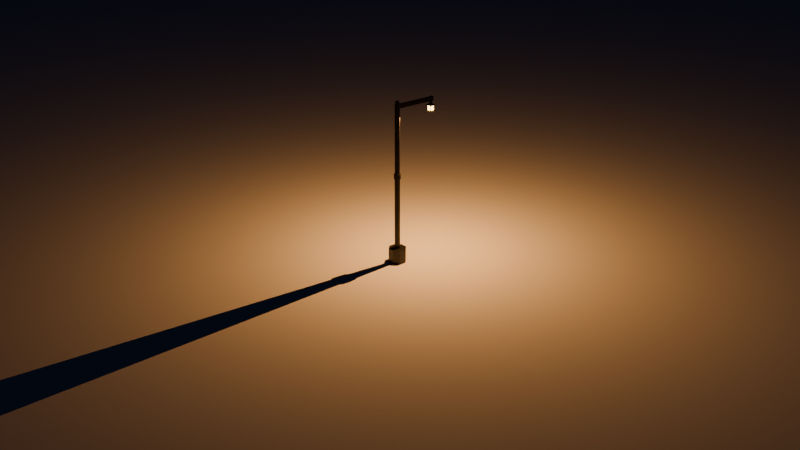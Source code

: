# Source: lampe.blend  (saved by Blender 5.1.30; exported with 4.5.12 LTS)
import bpy
from mathutils import Matrix  # noqa: F401  (used for matrix-valued properties, if any)

bpy.ops.wm.read_factory_settings(use_empty=True)
scene = bpy.context.scene
scene.name = 'Scene'

# ---- collections
col_collection = bpy.data.collections.new('Collection'); scene.collection.children.link(col_collection)

# ---- materials (node trees are filled in below, after node groups)
mat_material_001 = bpy.data.materials.new('Material.001')
mat_material_002 = bpy.data.materials.new('Material.002')

# ---- material node trees
mat_material_001.use_nodes = True; mat_material_001.node_tree.nodes.clear()
_N = mat_material_001.node_tree.nodes; _L = mat_material_001.node_tree.links
n0 = _N.new('ShaderNodeBsdfPrincipled'); n0.name = 'Principled BSDF'; n0.location = (-200, 100)
n0.inputs[0].default_value = (0.03834, 0.03834, 0.03834, 1.0)
n0.inputs[1].default_value = 0.8
n0.inputs[2].default_value = 0.4
n1 = _N.new('ShaderNodeOutputMaterial'); n1.name = 'Material Output'; n1.location = (200, 100)
_L.new(n0.outputs[0], n1.inputs[0])
n1.is_active_output = True
mat_material_002.use_nodes = True; mat_material_002.node_tree.nodes.clear()
_N = mat_material_002.node_tree.nodes; _L = mat_material_002.node_tree.links
n0 = _N.new('ShaderNodeBsdfPrincipled'); n0.name = 'Principled BSDF'; n0.location = (-200, 100)
n0.inputs[0].default_value = (1.0, 0.5647, 0.147, 1.0)
n0.inputs[27].default_value = (1.0, 0.5647, 0.147, 1.0)
n0.inputs[28].default_value = 10.0
n1 = _N.new('ShaderNodeOutputMaterial'); n1.name = 'Material Output'; n1.location = (200, 100)
_L.new(n0.outputs[0], n1.inputs[0])
n1.is_active_output = True

# ---- world
world_world = bpy.data.worlds.new('World'); scene.world = world_world
world_world.use_nodes = True; world_world.node_tree.nodes.clear()
_N = world_world.node_tree.nodes; _L = world_world.node_tree.links
n0 = _N.new('ShaderNodeOutputWorld'); n0.name = 'World Output'; n0.location = (200, 100)
n1 = _N.new('ShaderNodeBackground'); n1.name = 'Background'; n1.location = (-200, 100)
n1.inputs[0].default_value = (0.003347, 0.006995, 0.01938, 1.0)
n1.inputs[1].default_value = 0.3
_L.new(n1.outputs[0], n0.inputs[0])
n0.is_active_output = True
world_world.color = (0.05088, 0.05088, 0.05088)
world_world.sun_shadow_jitter_overblur = 0.0

# ---- cameras
cam_camera = bpy.data.cameras.new('Camera')
cam_camera.clip_end = 100.0
cam_camera.ortho_scale = 7.314

# ---- lights
light_sun = bpy.data.lights.new('Sun', 'SUN')
light_sun.color = (0.3916, 0.5271, 1.0)
light_sun.energy = 0.02
light_dow_fanar = bpy.data.lights.new('Dow_Fanar', 'POINT')
light_dow_fanar.color = (1.0, 0.4342, 0.117)
light_dow_fanar.exposure = 0.1
light_dow_fanar.energy = 1500.0

# ---- meshes
me_cylinder_001 = bpy.data.meshes.new('Cylinder.001')
me_cylinder_001.from_pydata([(0.0, 0.25, -0.2), (0.0, 0.07682, 0.2), (0.1768, 0.1768, -0.2), (0.05432, 0.05432, 0.2), (0.25, 0.0, -0.2), (0.07682, 0.0, 0.2), (0.1768, -0.1768, -0.2), (0.05432, -0.05432, 0.2), (0.0, -0.25, -0.2), (0.0, -0.07682, 0.2), (-0.1768, -0.1768, -0.2), (-0.05432, -0.05432, 0.2), (-0.25, 0.0, -0.2), (-0.07682, 0.0, 0.2), (-0.1768, 0.1768, -0.2), (-0.05432, 0.05432, 0.2), (0.1768, 0.1768, 0.2), (0.0, 0.25, 0.2), (0.25, 0.0, 0.2), (0.1768, -0.1768, 0.2), (0.0, -0.25, 0.2), (-0.1768, -0.1768, 0.2), (-0.25, 0.0, 0.2), (-0.1768, 0.1768, 0.2), (0.05432, 0.05432, 2.2), (0.0, 0.07682, 2.2), (0.07682, 0.0, 2.2), (0.05432, -0.05432, 2.2), (0.0, -0.07682, 2.2), (-0.05432, -0.05432, 2.2), (-0.07682, 0.0, 2.2), (-0.05432, 0.05432, 2.2), (0.06925, 0.06925, 2.2), (0.0, 0.09793, 2.2), (0.09793, 0.0, 2.2), (0.06925, -0.06925, 2.2), (0.0, -0.09793, 2.2), (-0.06925, -0.06925, 2.2), (-0.09793, 0.0, 2.2), (-0.06925, 0.06925, 2.2), (0.06925, 0.06925, 2.332), (0.0, 0.09793, 2.332), (0.09793, 0.0, 2.332), (0.06925, -0.06925, 2.332), (0.0, -0.09793, 2.332), (-0.06925, -0.06925, 2.332), (-0.09793, 0.0, 2.332), (-0.06925, 0.06925, 2.332), (0.05063, 0.05063, 2.332), (2.504e-10, 0.0716, 2.332), (0.0716, 2.504e-10, 2.332), (0.05063, -0.05063, 2.332), (2.504e-10, -0.0716, 2.332), (-0.05063, -0.05063, 2.332), (-0.0716, 2.504e-10, 2.332), (-0.05063, 0.05063, 2.332), (0.05063, 0.05063, 4.252), (2.504e-10, 0.0716, 4.252), (0.0716, 2.504e-10, 4.252), (0.05063, -0.05063, 4.252), (2.504e-10, -0.0716, 4.252), (-0.05063, -0.05063, 4.252), (-0.0716, 2.504e-10, 4.252), (-0.05063, 0.05063, 4.252), (0.0716, 2.504e-10, 4.132), (0.05063, -0.05063, 4.132), (2.504e-10, 0.0716, 4.132), (0.05063, 0.05063, 4.132), (-0.05063, 0.05063, 4.132), (-0.05063, -0.05063, 4.132), (-0.0716, 2.504e-10, 4.132), (2.504e-10, -0.0716, 4.132), (1.148, 0.446, 4.252), (1.127, 0.4966, 4.252), (1.148, 0.446, 4.132), (1.127, 0.4966, 4.132), (1.106, 0.4283, 4.132), (1.106, 0.4283, 4.252), (1.085, 0.4789, 4.252), (1.085, 0.4789, 4.132), (1.06, 0.4093, 4.252), (1.039, 0.46, 4.132), (1.06, 0.4093, 4.132), (1.039, 0.46, 4.252), (1.06, 0.4093, 4.066), (1.106, 0.4283, 4.066), (1.085, 0.4789, 4.066), (1.039, 0.46, 4.066), (1.06, 0.4093, 4.066), (1.106, 0.4283, 4.066), (1.085, 0.4789, 4.066), (1.039, 0.46, 4.066), (1.026, 0.3146, 4.016), (1.196, 0.3852, 4.016), (1.118, 0.5736, 4.016), (0.948, 0.5031, 4.016), (1.04, 0.3535, 4.016), (1.159, 0.4028, 4.016), (1.104, 0.5348, 4.016), (0.9853, 0.4854, 4.016), (1.04, 0.3535, 4.016), (1.159, 0.4028, 4.016), (1.104, 0.5348, 4.016), (0.9853, 0.4854, 4.016), (1.04, 0.3535, 3.865), (1.159, 0.4028, 3.865), (1.104, 0.5348, 3.865), (0.9853, 0.4854, 3.865), (1.024, 0.3081, 3.865), (1.203, 0.3822, 3.865), (1.121, 0.5801, 3.865), (0.9418, 0.506, 3.865), (1.054, 0.3919, 3.826), (1.122, 0.4203, 3.826), (1.091, 0.4963, 3.826), (1.022, 0.4679, 3.826), (0.03942, 0.03942, 4.252), (9.177e-11, 0.05575, 4.252), (0.05575, -1.136e-11, 4.252), (0.03942, -0.03942, 4.252), (9.177e-11, -0.05575, 4.252), (-0.03942, -0.03942, 4.252), (-0.05575, -1.136e-11, 4.252), (-0.03942, 0.03942, 4.252), (0.03942, 0.03942, 4.333), (9.177e-11, 0.05575, 4.333), (0.05575, -1.136e-11, 4.333), (0.03942, -0.03942, 4.333), (9.177e-11, -0.05575, 4.333), (-0.03942, -0.03942, 4.333), (-0.05575, -1.136e-11, 4.333), (-0.03942, 0.03942, 4.333), (1.109, 0.5237, 4.004), (1.155, 0.4139, 4.004), (1.155, 0.4139, 3.877), (1.109, 0.5237, 3.877), (0.9963, 0.49, 4.004), (1.093, 0.5302, 4.004), (1.093, 0.5302, 3.877), (0.9963, 0.49, 3.877), (1.148, 0.3983, 4.004), (1.051, 0.358, 4.004), (1.051, 0.358, 3.877), (1.148, 0.3983, 3.877), (1.035, 0.3645, 4.004), (0.9898, 0.4743, 4.004), (0.9898, 0.4743, 3.877), (1.035, 0.3645, 3.877), (1.102, 0.5206, 4.004), (1.147, 0.4109, 4.004), (1.102, 0.5206, 3.877), (1.147, 0.4109, 3.877), (1.096, 0.5228, 4.004), (0.9994, 0.4826, 4.004), (0.9994, 0.4826, 3.877), (1.096, 0.5228, 3.877), (1.048, 0.3654, 4.004), (1.145, 0.4056, 4.004), (1.145, 0.4056, 3.877), (1.048, 0.3654, 3.877), (0.9972, 0.4774, 4.004), (1.043, 0.3676, 4.004), (1.043, 0.3676, 3.877), (0.9972, 0.4774, 3.877), (1.072, 0.4441, 4.289), (1.072, 0.4441, 4.289), (1.072, 0.4441, 4.289), (1.072, 0.4441, 4.289), (0.0, 0.0, 4.353), (4.657e-10, 0.0, 4.353), (0.0, 4.657e-10, 4.353), (0.0, 0.0, 4.353), (4.657e-10, 0.0, 4.353), (0.0, 0.0, 4.353), (0.0, 4.657e-10, 4.353), (0.0, 0.0, 4.353)], [], [(0, 17, 16, 2), (2, 16, 18, 4), (4, 18, 19, 6), (6, 19, 20, 8), (8, 20, 21, 10), (10, 21, 22, 12), (15, 13, 30, 31), (12, 22, 23, 14), (14, 23, 17, 0), (0, 2, 4, 6, 8, 10, 12, 14), (1, 3, 16, 17), (3, 5, 18, 16), (5, 7, 19, 18), (7, 9, 20, 19), (9, 11, 21, 20), (11, 13, 22, 21), (13, 15, 23, 22), (15, 1, 17, 23), (27, 26, 34, 35), (11, 9, 28, 29), (7, 5, 26, 27), (3, 1, 25, 24), (1, 15, 31, 25), (13, 11, 29, 30), (9, 7, 27, 28), (5, 3, 24, 26), (39, 38, 46, 47), (24, 25, 33, 32), (25, 31, 39, 33), (30, 29, 37, 38), (28, 27, 35, 36), (26, 24, 32, 34), (31, 30, 38, 39), (29, 28, 36, 37), (41, 47, 55, 49), (37, 36, 44, 45), (35, 34, 42, 43), (32, 33, 41, 40), (33, 39, 47, 41), (38, 37, 45, 46), (36, 35, 43, 44), (34, 32, 40, 42), (65, 64, 58, 59), (46, 45, 53, 54), (44, 43, 51, 52), (42, 40, 48, 50), (47, 46, 54, 55), (45, 44, 52, 53), (43, 42, 50, 51), (40, 41, 49, 48), (57, 63, 123, 117), (67, 66, 57, 56), (66, 68, 63, 57), (70, 69, 61, 62), (71, 65, 59, 60), (77, 76, 74, 72), (68, 70, 62, 63), (69, 71, 60, 61), (53, 52, 71, 69), (55, 54, 70, 68), (50, 48, 67, 64), (52, 51, 65, 71), (54, 53, 69, 70), (49, 55, 68, 66), (48, 49, 66, 67), (51, 50, 64, 65), (74, 75, 73, 72), (79, 78, 73, 75), (76, 79, 75, 74), (78, 77, 72, 73), (80, 77, 166, 167), (76, 82, 84, 85), (81, 83, 78, 79), (80, 82, 76, 77), (58, 64, 82, 80), (67, 56, 83, 81), (64, 67, 81, 82), (56, 58, 80, 83), (87, 86, 90, 91), (81, 79, 86, 87), (79, 76, 85, 86), (82, 81, 87, 84), (89, 88, 92, 93), (85, 84, 88, 89), (84, 87, 91, 88), (86, 85, 89, 90), (95, 94, 98, 99), (88, 91, 95, 92), (90, 89, 93, 94), (91, 90, 94, 95), (96, 99, 103, 100), (93, 92, 96, 97), (92, 95, 99, 96), (94, 93, 97, 98), (133, 134, 151, 149), (98, 97, 101, 102), (99, 98, 102, 103), (97, 96, 100, 101), (105, 104, 108, 109), (138, 139, 154, 155), (142, 143, 158, 159), (146, 147, 162, 163), (111, 110, 114, 115), (104, 107, 111, 108), (106, 105, 109, 110), (107, 106, 110, 111), (112, 115, 114, 113), (109, 108, 112, 113), (108, 111, 115, 112), (110, 109, 113, 114), (123, 122, 130, 131), (62, 61, 121, 122), (60, 59, 119, 120), (58, 56, 116, 118), (63, 62, 122, 123), (61, 60, 120, 121), (59, 58, 118, 119), (56, 57, 117, 116), (124, 125, 169, 168), (121, 120, 128, 129), (119, 118, 126, 127), (116, 117, 125, 124), (117, 123, 131, 125), (122, 121, 129, 130), (120, 119, 127, 128), (118, 116, 124, 126), (102, 101, 133, 132), (101, 105, 134, 133), (105, 106, 135, 134), (106, 102, 132, 135), (103, 102, 137, 136), (102, 106, 138, 137), (106, 107, 139, 138), (107, 103, 136, 139), (101, 100, 141, 140), (100, 104, 142, 141), (104, 105, 143, 142), (105, 101, 140, 143), (100, 103, 145, 144), (103, 107, 146, 145), (107, 104, 147, 146), (104, 100, 144, 147), (148, 149, 151, 150), (132, 133, 149, 148), (134, 135, 150, 151), (135, 132, 148, 150), (153, 152, 155, 154), (139, 136, 153, 154), (137, 138, 155, 152), (136, 137, 152, 153), (157, 156, 159, 158), (143, 140, 157, 158), (141, 142, 159, 156), (140, 141, 156, 157), (161, 160, 163, 162), (147, 144, 161, 162), (145, 146, 163, 160), (144, 145, 160, 161), (164, 167, 166, 165), (77, 78, 165, 166), (83, 80, 167, 164), (78, 83, 164, 165), (168, 169, 175, 174, 173, 172, 171, 170), (125, 131, 175, 169), (130, 129, 173, 174), (128, 127, 171, 172), (126, 124, 168, 170), (131, 130, 174, 175), (129, 128, 172, 173), (127, 126, 170, 171)])
me_cylinder_001.polygons.foreach_set('material_index', [0, 0, 0, 0, 0, 0, 0, 0, 0, 0, 0, 0, 0, 0, 0, 0, 0, 0, 0, 0, 0, 0, 0, 0, 0, 0, 0, 0, 0, 0, 0, 0, 0, 0, 0, 0, 0, 0, 0, 0, 0, 0, 0, 0, 0, 0, 0, 0, 0, 0, 0, 0, 0, 0, 0, 0, 0, 0, 0, 0, 0, 0, 0, 0, 0, 0, 0, 0, 0, 0, 0, 0, 0, 0, 0, 0, 0, 0, 0, 0, 0, 0, 0, 0, 0, 0, 0, 0, 0, 0, 0, 0, 0, 0, 0, 0, 0, 0, 0, 0, 0, 0, 0, 0, 0, 0, 0, 0, 0, 0, 0, 0, 0, 0, 0, 0, 0, 0, 0, 0, 0, 0, 0, 0, 0, 0, 0, 0, 0, 0, 0, 0, 0, 0, 0, 0, 0, 0, 0, 0, 0, 0, 1, 0, 0, 0, 1, 0, 0, 0, 1, 0, 0, 0, 1, 0, 0, 0, 0, 0, 0, 0, 0, 0, 0, 0, 0, 0, 0, 0])
_uv = me_cylinder_001.uv_layers.new(name='UVMap')
_uv.uv.foreach_set('vector', [1.0, 0.5, 1.0, 1.0, 0.875, 1.0, 0.875, 0.5, 0.875, 0.5, 0.875, 1.0, 0.75, 1.0, 0.75, 0.5, 0.75, 0.5, 0.75, 1.0, 0.625, 1.0, 0.625, 0.5, 0.625, 0.5, 0.625, 1.0, 0.5, 1.0, 0.5, 0.5, 0.5, 0.5, 0.5, 1.0, 0.375, 1.0, 0.375, 0.5, 0.375, 0.5, 0.375, 1.0, 0.25, 1.0, 0.25, 0.5, 0.1979, 0.3021, 0.1763, 0.25, 0.1763, 0.25, 0.1979, 0.3021, 0.25, 0.5, 0.25, 1.0, 0.125, 1.0, 0.125, 0.5, 0.125, 0.5, 0.125, 1.0, 0.0, 1.0, 0.0, 0.5, 0.75, 0.49, 0.9197, 0.4197, 0.99, 0.25, 0.9197, 0.08029, 0.75, 0.01, 0.5803, 0.08029, 0.51, 0.25, 0.5803, 0.4197, 0.25, 0.3237, 0.3021, 0.3021, 0.4197, 0.4197, 0.25, 0.49, 0.3021, 0.3021, 0.3237, 0.25, 0.49, 0.25, 0.4197, 0.4197, 0.3237, 0.25, 0.3021, 0.1979, 0.4197, 0.08029, 0.49, 0.25, 0.3021, 0.1979, 0.25, 0.1763, 0.25, 0.01, 0.4197, 0.08029, 0.25, 0.1763, 0.1979, 0.1979, 0.08029, 0.08029, 0.25, 0.01, 0.1979, 0.1979, 0.1763, 0.25, 0.01, 0.25, 0.08029, 0.08029, 0.1763, 0.25, 0.1979, 0.3021, 0.08029, 0.4197, 0.01, 0.25, 0.1979, 0.3021, 0.25, 0.3237, 0.25, 0.49, 0.08029, 0.4197, 0.3021, 0.1979, 0.3237, 0.25, 0.3237, 0.25, 0.3021, 0.1979, 0.1979, 0.1979, 0.25, 0.1763, 0.25, 0.1763, 0.1979, 0.1979, 0.3021, 0.1979, 0.3237, 0.25, 0.3237, 0.25, 0.3021, 0.1979, 0.3021, 0.3021, 0.25, 0.3237, 0.25, 0.3237, 0.3021, 0.3021, 0.25, 0.3237, 0.1979, 0.3021, 0.1979, 0.3021, 0.25, 0.3237, 0.1763, 0.25, 0.1979, 0.1979, 0.1979, 0.1979, 0.1763, 0.25, 0.25, 0.1763, 0.3021, 0.1979, 0.3021, 0.1979, 0.25, 0.1763, 0.3237, 0.25, 0.3021, 0.3021, 0.3021, 0.3021, 0.3237, 0.25, 0.1979, 0.3021, 0.1763, 0.25, 0.1763, 0.25, 0.1979, 0.3021, 0.3021, 0.3021, 0.25, 0.3237, 0.25, 0.3237, 0.3021, 0.3021, 0.25, 0.3237, 0.1979, 0.3021, 0.1979, 0.3021, 0.25, 0.3237, 0.1763, 0.25, 0.1979, 0.1979, 0.1979, 0.1979, 0.1763, 0.25, 0.25, 0.1763, 0.3021, 0.1979, 0.3021, 0.1979, 0.25, 0.1763, 0.3237, 0.25, 0.3021, 0.3021, 0.3021, 0.3021, 0.3237, 0.25, 0.1979, 0.3021, 0.1763, 0.25, 0.1763, 0.25, 0.1979, 0.3021, 0.1979, 0.1979, 0.25, 0.1763, 0.25, 0.1763, 0.1979, 0.1979, 0.25, 0.3237, 0.1979, 0.3021, 0.1979, 0.3021, 0.25, 0.3237, 0.1979, 0.1979, 0.25, 0.1763, 0.25, 0.1763, 0.1979, 0.1979, 0.3021, 0.1979, 0.3237, 0.25, 0.3237, 0.25, 0.3021, 0.1979, 0.3021, 0.3021, 0.25, 0.3237, 0.25, 0.3237, 0.3021, 0.3021, 0.25, 0.3237, 0.1979, 0.3021, 0.1979, 0.3021, 0.25, 0.3237, 0.1763, 0.25, 0.1979, 0.1979, 0.1979, 0.1979, 0.1763, 0.25, 0.25, 0.1763, 0.3021, 0.1979, 0.3021, 0.1979, 0.25, 0.1763, 0.3237, 0.25, 0.3021, 0.3021, 0.3021, 0.3021, 0.3237, 0.25, 0.3021, 0.1979, 0.3237, 0.25, 0.3237, 0.25, 0.3021, 0.1979, 0.1763, 0.25, 0.1979, 0.1979, 0.1979, 0.1979, 0.1763, 0.25, 0.25, 0.1763, 0.3021, 0.1979, 0.3021, 0.1979, 0.25, 0.1763, 0.3237, 0.25, 0.3021, 0.3021, 0.3021, 0.3021, 0.3237, 0.25, 0.1979, 0.3021, 0.1763, 0.25, 0.1763, 0.25, 0.1979, 0.3021, 0.1979, 0.1979, 0.25, 0.1763, 0.25, 0.1763, 0.1979, 0.1979, 0.3021, 0.1979, 0.3237, 0.25, 0.3237, 0.25, 0.3021, 0.1979, 0.3021, 0.3021, 0.25, 0.3237, 0.25, 0.3237, 0.3021, 0.3021, 0.25, 0.3237, 0.1979, 0.3021, 0.1979, 0.3021, 0.25, 0.3237, 0.3021, 0.3021, 0.25, 0.3237, 0.25, 0.3237, 0.3021, 0.3021, 0.25, 0.3237, 0.1979, 0.3021, 0.1979, 0.3021, 0.25, 0.3237, 0.1763, 0.25, 0.1979, 0.1979, 0.1979, 0.1979, 0.1763, 0.25, 0.25, 0.1763, 0.3021, 0.1979, 0.3021, 0.1979, 0.25, 0.1763, 0.3237, 0.25, 0.3237, 0.25, 0.3237, 0.25, 0.3237, 0.25, 0.1979, 0.3021, 0.1763, 0.25, 0.1763, 0.25, 0.1979, 0.3021, 0.1979, 0.1979, 0.25, 0.1763, 0.25, 0.1763, 0.1979, 0.1979, 0.1979, 0.1979, 0.25, 0.1763, 0.25, 0.1763, 0.1979, 0.1979, 0.1979, 0.3021, 0.1763, 0.25, 0.1763, 0.25, 0.1979, 0.3021, 0.3237, 0.25, 0.3021, 0.3021, 0.3021, 0.3021, 0.3237, 0.25, 0.25, 0.1763, 0.3021, 0.1979, 0.3021, 0.1979, 0.25, 0.1763, 0.1763, 0.25, 0.1979, 0.1979, 0.1979, 0.1979, 0.1763, 0.25, 0.25, 0.3237, 0.1979, 0.3021, 0.1979, 0.3021, 0.25, 0.3237, 0.3021, 0.3021, 0.25, 0.3237, 0.25, 0.3237, 0.3021, 0.3021, 0.3021, 0.1979, 0.3237, 0.25, 0.3237, 0.25, 0.3021, 0.1979, 0.3237, 0.25, 0.3021, 0.3021, 0.3021, 0.3021, 0.3237, 0.25, 0.3021, 0.3021, 0.3021, 0.3021, 0.3021, 0.3021, 0.3021, 0.3021, 0.3237, 0.25, 0.3021, 0.3021, 0.3021, 0.3021, 0.3237, 0.25, 0.3021, 0.3021, 0.3237, 0.25, 0.3237, 0.25, 0.3021, 0.3021, 0.3237, 0.25, 0.3237, 0.25, 0.3237, 0.25, 0.3237, 0.25, 0.3237, 0.25, 0.3237, 0.25, 0.3237, 0.25, 0.3237, 0.25, 0.3021, 0.3021, 0.3021, 0.3021, 0.3021, 0.3021, 0.3021, 0.3021, 0.3237, 0.25, 0.3237, 0.25, 0.3237, 0.25, 0.3237, 0.25, 0.3237, 0.25, 0.3237, 0.25, 0.3237, 0.25, 0.3237, 0.25, 0.3021, 0.3021, 0.3021, 0.3021, 0.3021, 0.3021, 0.3021, 0.3021, 0.3237, 0.25, 0.3021, 0.3021, 0.3021, 0.3021, 0.3237, 0.25, 0.3021, 0.3021, 0.3237, 0.25, 0.3237, 0.25, 0.3021, 0.3021, 0.3021, 0.3021, 0.3021, 0.3021, 0.3021, 0.3021, 0.3021, 0.3021, 0.3021, 0.3021, 0.3021, 0.3021, 0.3021, 0.3021, 0.3021, 0.3021, 0.3021, 0.3021, 0.3237, 0.25, 0.3237, 0.25, 0.3021, 0.3021, 0.3237, 0.25, 0.3021, 0.3021, 0.3021, 0.3021, 0.3237, 0.25, 0.3237, 0.25, 0.3237, 0.25, 0.3237, 0.25, 0.3237, 0.25, 0.3237, 0.25, 0.3237, 0.25, 0.3237, 0.25, 0.3237, 0.25, 0.3237, 0.25, 0.3021, 0.3021, 0.3021, 0.3021, 0.3237, 0.25, 0.3021, 0.3021, 0.3237, 0.25, 0.3237, 0.25, 0.3021, 0.3021, 0.3021, 0.3021, 0.3021, 0.3021, 0.3021, 0.3021, 0.3021, 0.3021, 0.3237, 0.25, 0.3021, 0.3021, 0.3021, 0.3021, 0.3237, 0.25, 0.3021, 0.3021, 0.3237, 0.25, 0.3237, 0.25, 0.3021, 0.3021, 0.3021, 0.3021, 0.3021, 0.3021, 0.3021, 0.3021, 0.3021, 0.3021, 0.3237, 0.25, 0.3021, 0.3021, 0.3021, 0.3021, 0.3237, 0.25, 0.3237, 0.25, 0.3237, 0.25, 0.3237, 0.25, 0.3237, 0.25, 0.3237, 0.25, 0.3021, 0.3021, 0.3021, 0.3021, 0.3237, 0.25, 0.3021, 0.3021, 0.3237, 0.25, 0.3237, 0.25, 0.3021, 0.3021, 0.3219, 0.2544, 0.3219, 0.2544, 0.3219, 0.2544, 0.3219, 0.2544, 0.3021, 0.3021, 0.3237, 0.25, 0.3237, 0.25, 0.3021, 0.3021, 0.3021, 0.3021, 0.3021, 0.3021, 0.3021, 0.3021, 0.3021, 0.3021, 0.3237, 0.25, 0.3237, 0.25, 0.3237, 0.25, 0.3237, 0.25, 0.3237, 0.25, 0.3237, 0.25, 0.3237, 0.25, 0.3237, 0.25, 0.3021, 0.3021, 0.3021, 0.3021, 0.3021, 0.3021, 0.3021, 0.3021, 0.3237, 0.25, 0.3237, 0.25, 0.3237, 0.25, 0.3237, 0.25, 0.304, 0.2978, 0.3219, 0.2544, 0.3219, 0.2544, 0.304, 0.2978, 0.3021, 0.3021, 0.3021, 0.3021, 0.3021, 0.3021, 0.3021, 0.3021, 0.3237, 0.25, 0.3021, 0.3021, 0.3021, 0.3021, 0.3237, 0.25, 0.3021, 0.3021, 0.3237, 0.25, 0.3237, 0.25, 0.3021, 0.3021, 0.3021, 0.3021, 0.3021, 0.3021, 0.3021, 0.3021, 0.3021, 0.3021, 0.3237, 0.25, 0.3021, 0.3021, 0.3021, 0.3021, 0.3237, 0.25, 0.3237, 0.25, 0.3237, 0.25, 0.3237, 0.25, 0.3237, 0.25, 0.3237, 0.25, 0.3021, 0.3021, 0.3021, 0.3021, 0.3237, 0.25, 0.3021, 0.3021, 0.3237, 0.25, 0.3237, 0.25, 0.3021, 0.3021, 0.1979, 0.3021, 0.1763, 0.25, 0.1763, 0.25, 0.1979, 0.3021, 0.1763, 0.25, 0.1979, 0.1979, 0.1979, 0.1979, 0.1763, 0.25, 0.25, 0.1763, 0.3021, 0.1979, 0.3021, 0.1979, 0.25, 0.1763, 0.3237, 0.25, 0.3021, 0.3021, 0.3021, 0.3021, 0.3237, 0.25, 0.1979, 0.3021, 0.1763, 0.25, 0.1763, 0.25, 0.1979, 0.3021, 0.1979, 0.1979, 0.25, 0.1763, 0.25, 0.1763, 0.1979, 0.1979, 0.3021, 0.1979, 0.3237, 0.25, 0.3237, 0.25, 0.3021, 0.1979, 0.3021, 0.3021, 0.25, 0.3237, 0.25, 0.3237, 0.3021, 0.3021, 0.3021, 0.3021, 0.25, 0.3237, 0.25, 0.3237, 0.3021, 0.3021, 0.1979, 0.1979, 0.25, 0.1763, 0.25, 0.1763, 0.1979, 0.1979, 0.3021, 0.1979, 0.3237, 0.25, 0.3237, 0.25, 0.3021, 0.1979, 0.3021, 0.3021, 0.25, 0.3237, 0.25, 0.3237, 0.3021, 0.3021, 0.25, 0.3237, 0.1979, 0.3021, 0.1979, 0.3021, 0.25, 0.3237, 0.1763, 0.25, 0.1979, 0.1979, 0.1979, 0.1979, 0.1763, 0.25, 0.25, 0.1763, 0.3021, 0.1979, 0.3021, 0.1979, 0.25, 0.1763, 0.3237, 0.25, 0.3021, 0.3021, 0.3021, 0.3021, 0.3237, 0.25, 0.3021, 0.3021, 0.3237, 0.25, 0.3219, 0.2544, 0.304, 0.2978, 0.3237, 0.25, 0.3237, 0.25, 0.3219, 0.2544, 0.3219, 0.2544, 0.3237, 0.25, 0.3021, 0.3021, 0.304, 0.2978, 0.3219, 0.2544, 0.3021, 0.3021, 0.3021, 0.3021, 0.304, 0.2978, 0.304, 0.2978, 0.3021, 0.3021, 0.3021, 0.3021, 0.3021, 0.3021, 0.3021, 0.3021, 0.3021, 0.3021, 0.3021, 0.3021, 0.3021, 0.3021, 0.3021, 0.3021, 0.3021, 0.3021, 0.3021, 0.3021, 0.3021, 0.3021, 0.3021, 0.3021, 0.3021, 0.3021, 0.3021, 0.3021, 0.3021, 0.3021, 0.3021, 0.3021, 0.3237, 0.25, 0.3237, 0.25, 0.3237, 0.25, 0.3237, 0.25, 0.3237, 0.25, 0.3237, 0.25, 0.3237, 0.25, 0.3237, 0.25, 0.3237, 0.25, 0.3237, 0.25, 0.3237, 0.25, 0.3237, 0.25, 0.3237, 0.25, 0.3237, 0.25, 0.3237, 0.25, 0.3237, 0.25, 0.3237, 0.25, 0.3021, 0.3021, 0.304, 0.2978, 0.3219, 0.2544, 0.3021, 0.3021, 0.3021, 0.3021, 0.304, 0.2978, 0.304, 0.2978, 0.3021, 0.3021, 0.3237, 0.25, 0.3219, 0.2544, 0.304, 0.2978, 0.3237, 0.25, 0.3237, 0.25, 0.3219, 0.2544, 0.3219, 0.2544, 0.304, 0.2978, 0.3219, 0.2544, 0.3219, 0.2544, 0.304, 0.2978, 0.304, 0.2978, 0.3219, 0.2544, 0.3219, 0.2544, 0.304, 0.2978, 0.3219, 0.2544, 0.304, 0.2978, 0.304, 0.2978, 0.3219, 0.2544, 0.304, 0.2978, 0.304, 0.2978, 0.304, 0.2978, 0.304, 0.2978, 0.3021, 0.3021, 0.3021, 0.3021, 0.3021, 0.3021, 0.3021, 0.3021, 0.3021, 0.3021, 0.3021, 0.3021, 0.3021, 0.3021, 0.3021, 0.3021, 0.3021, 0.3021, 0.3021, 0.3021, 0.3021, 0.3021, 0.3021, 0.3021, 0.3021, 0.3021, 0.3021, 0.3021, 0.3021, 0.3021, 0.3021, 0.3021, 0.3237, 0.25, 0.3237, 0.25, 0.3237, 0.25, 0.3237, 0.25, 0.3237, 0.25, 0.3237, 0.25, 0.3237, 0.25, 0.3237, 0.25, 0.3237, 0.25, 0.3237, 0.25, 0.3237, 0.25, 0.3237, 0.25, 0.3237, 0.25, 0.3237, 0.25, 0.3237, 0.25, 0.3237, 0.25, 0.3219, 0.2544, 0.304, 0.2978, 0.304, 0.2978, 0.3219, 0.2544, 0.3219, 0.2544, 0.3219, 0.2544, 0.3219, 0.2544, 0.3219, 0.2544, 0.304, 0.2978, 0.304, 0.2978, 0.304, 0.2978, 0.304, 0.2978, 0.3219, 0.2544, 0.304, 0.2978, 0.304, 0.2978, 0.3219, 0.2544, 0.3021, 0.3021, 0.3237, 0.25, 0.3237, 0.25, 0.3021, 0.3021, 0.3237, 0.25, 0.3021, 0.3021, 0.3021, 0.3021, 0.3237, 0.25, 0.3021, 0.3021, 0.3237, 0.25, 0.3237, 0.25, 0.3021, 0.3021, 0.3021, 0.3021, 0.3021, 0.3021, 0.3021, 0.3021, 0.3021, 0.3021, 0.3021, 0.3021, 0.25, 0.3237, 0.1979, 0.3021, 0.1763, 0.25, 0.1979, 0.1979, 0.25, 0.1763, 0.3021, 0.1979, 0.3237, 0.25, 0.25, 0.3237, 0.1979, 0.3021, 0.1979, 0.3021, 0.25, 0.3237, 0.1763, 0.25, 0.1979, 0.1979, 0.1979, 0.1979, 0.1763, 0.25, 0.25, 0.1763, 0.3021, 0.1979, 0.3021, 0.1979, 0.25, 0.1763, 0.3237, 0.25, 0.3021, 0.3021, 0.3021, 0.3021, 0.3237, 0.25, 0.1979, 0.3021, 0.1763, 0.25, 0.1763, 0.25, 0.1979, 0.3021, 0.1979, 0.1979, 0.25, 0.1763, 0.25, 0.1763, 0.1979, 0.1979, 0.3021, 0.1979, 0.3237, 0.25, 0.3237, 0.25, 0.3021, 0.1979])
me_cylinder_001.materials.append(mat_material_001)
me_cylinder_001.materials.append(mat_material_002)
me_cylinder_001.update()
me_plane = bpy.data.meshes.new('Plane')
me_plane.from_pydata([(-1.0, -1.0, 0.0), (1.0, -1.0, 0.0), (-1.0, 1.0, 0.0), (1.0, 1.0, 0.0)], [], [(0, 1, 3, 2)])
_uv = me_plane.uv_layers.new(name='UVMap')
_uv.uv.foreach_set('vector', [0.0, 0.0, 1.0, 0.0, 1.0, 1.0, 0.0, 1.0])
me_plane.update()

# ---- objects
ob_camera = bpy.data.objects.new('Camera', cam_camera)
ob_lampe = bpy.data.objects.new('Lampe', me_cylinder_001)
ob_plane = bpy.data.objects.new('Plane', me_plane)
ob_sun = bpy.data.objects.new('Sun', light_sun)
ob_dow_fanar = bpy.data.objects.new('Dow_Fanar', light_dow_fanar)

# ---- transforms, parenting, visibility, modifiers, constraints
ob_camera.location = (-8.282, -26.6, 12.54)
ob_camera.rotation_euler = (1.18, -2.006e-06, -0.3044)
ob_camera.scale = (1.0, 1.0, 1.0)
ob_camera.lock_rotations_4d = False
ob_camera.empty_display_type = 'ARROWS'
ob_camera.color = (0.0, 0.0, 0.0, 0.0)
ob_camera.display_type = 'WIRE'
ob_camera.lineart.crease_threshold = 0.0
ob_lampe.location = (0.0, 0.0, 0.2)
ob_plane.location = (0.0, 0.0, 0.0)
ob_plane.scale = (101.8, 101.8, 101.8)
ob_sun.location = (0.0, 0.0, 0.0)
ob_sun.rotation_euler = (0.7854, 0.0, 0.5236)
ob_dow_fanar.parent = ob_lampe
ob_dow_fanar.matrix_parent_inverse = Matrix(((1.0, -0.0, 0.0, -0.0), (-0.0, 1.0, -0.0, 0.0), (0.0, -0.0, 1.0, -0.2), (-0.0, 0.0, -0.0, 1.0)))
ob_dow_fanar.location = (1.072, 0.4441, 4.024)

# ---- collection membership
col_collection.objects.link(ob_camera)
col_collection.objects.link(ob_lampe)
col_collection.objects.link(ob_plane)
col_collection.objects.link(ob_sun)
col_collection.objects.link(ob_dow_fanar)

# ---- scene / render settings (as saved in the file)
scene.camera = ob_camera
scene.frame_start = 1; scene.frame_end = 250; scene.frame_set(1)
scene.render.engine = 'BLENDER_EEVEE_NEXT'
scene.render.pixel_aspect_x = 4.0
scene.render.pixel_aspect_y = 3.0
scene.render.fps = 30
scene.render.fps_base = 1.001
scene.render.bake_bias = 0.0
scene.render.bake_samples = 0
scene.cycles.sampling_pattern = 'TABULATED_SOBOL'
scene.eevee.use_volume_custom_range = False
bpy.context.view_layer.update()
